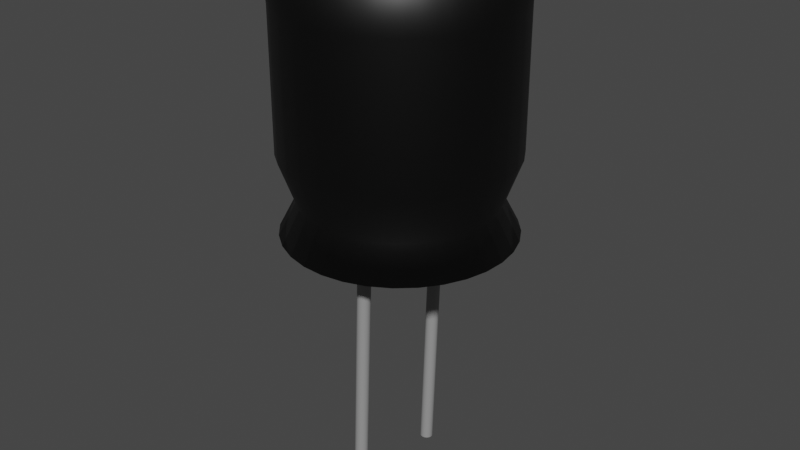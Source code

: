 # Source: condenser.blend  (saved by Blender 3.3.6; exported with 4.5.12 LTS)
import bpy
from mathutils import Matrix  # noqa: F401  (used for matrix-valued properties, if any)

bpy.ops.wm.read_factory_settings(use_empty=True)
scene = bpy.context.scene
scene.name = 'Scene'

# ---- collections
col_collection = bpy.data.collections.new('Collection'); scene.collection.children.link(col_collection)

# ---- materials (node trees are filled in below, after node groups)
mat_x = bpy.data.materials.new('マテリアル')
mat_x.use_transparent_shadow = False
mat_002 = bpy.data.materials.new('マテリアル.002')
mat_002.use_transparent_shadow = False

# ---- material node trees
mat_x.use_nodes = True; mat_x.node_tree.nodes.clear()
_N = mat_x.node_tree.nodes; _L = mat_x.node_tree.links
n0 = _N.new('ShaderNodeBsdfPrincipled'); n0.name = 'プリンシプルBSDF'; n0.location = (10, 300)
n0.distribution = 'GGX'
n0.subsurface_method = 'RANDOM_WALK_SKIN'
n0.inputs[0].default_value = (0.0, 0.0, 0.0, 1.0)
n0.inputs[3].default_value = 1.45
n0.inputs[27].default_value = (0.0, 0.0, 0.0, 1.0)
n0.inputs[28].default_value = 1.0
n1 = _N.new('ShaderNodeOutputMaterial'); n1.name = 'マテリアル出力'; n1.location = (300, 300)
_L.new(n0.outputs[0], n1.inputs[0])
n1.is_active_output = True
mat_002.use_nodes = True; mat_002.node_tree.nodes.clear()
_N = mat_002.node_tree.nodes; _L = mat_002.node_tree.links
n0 = _N.new('ShaderNodeBsdfPrincipled'); n0.name = 'プリンシプルBSDF'; n0.location = (10, 300)
n0.distribution = 'GGX'
n0.subsurface_method = 'RANDOM_WALK_SKIN'
n0.inputs[0].default_value = (0.2883, 0.2883, 0.2883, 1.0)
n0.inputs[3].default_value = 1.45
n0.inputs[27].default_value = (0.0, 0.0, 0.0, 1.0)
n0.inputs[28].default_value = 1.0
n1 = _N.new('ShaderNodeOutputMaterial'); n1.name = 'マテリアル出力'; n1.location = (300, 300)
_L.new(n0.outputs[0], n1.inputs[0])
n1.is_active_output = True

# ---- world
world_world = bpy.data.worlds.new('World'); scene.world = world_world
world_world.use_nodes = True; world_world.node_tree.nodes.clear()
_N = world_world.node_tree.nodes; _L = world_world.node_tree.links
n0 = _N.new('ShaderNodeOutputWorld'); n0.name = 'World Output'; n0.location = (300, 300)
n1 = _N.new('ShaderNodeBackground'); n1.name = 'Background'; n1.location = (10, 300)
n1.inputs[0].default_value = (0.05088, 0.05088, 0.05088, 1.0)
_L.new(n1.outputs[0], n0.inputs[0])
n0.is_active_output = True
world_world.color = (0.05088, 0.05088, 0.05088)
world_world.use_sun_shadow = False
world_world.sun_shadow_jitter_overblur = 0.0

# ---- meshes
me_001 = bpy.data.meshes.new('円柱.001')
me_001.from_pydata([(0.1278, 0.7772, 2.498), (0.2769, 0.7374, 2.498), (0.4155, 0.6692, 2.498), (0.538, 0.5753, 2.498), (0.6399, 0.4592, 2.498), (0.7172, 0.3256, 2.498), (0.767, 0.1794, 2.498), (0.7872, 0.02632, 2.498), (0.7772, -0.1278, 2.498), (0.7374, -0.2769, 2.498), (0.6692, -0.4155, 2.498), (0.5753, -0.538, 2.498), (0.4592, -0.6399, 2.498), (0.3256, -0.7172, 2.498), (0.1794, -0.767, 2.498), (0.02632, -0.7872, 2.498), (-0.1278, -0.7772, 2.498), (-0.2769, -0.7374, 2.498), (-0.4155, -0.6692, 2.498), (-0.538, -0.5753, 2.498), (-0.6399, -0.4592, 2.498), (-0.7172, -0.3256, 2.498), (-0.767, -0.1794, 2.498), (-0.7872, -0.02632, 2.498), (-0.7772, 0.1278, 2.498), (-0.7374, 0.2769, 2.498), (-0.6692, 0.4155, 2.498), (-0.5753, 0.538, 2.498), (-0.4592, 0.6399, 2.498), (-0.3256, 0.7172, 2.498), (-0.1794, 0.767, 2.498), (-0.02632, 0.7872, 2.498), (0.1561, 1.065, 5.029), (0.3609, 1.014, 5.029), (0.5518, 0.9242, 5.029), (0.7215, 0.7988, 5.029), (0.8635, 0.6427, 5.029), (0.9723, 0.4619, 5.029), (1.044, 0.2633, 5.029), (1.075, 0.05467, 5.029), (1.065, -0.1561, 5.029), (1.014, -0.3609, 5.029), (0.9242, -0.5518, 5.029), (0.7988, -0.7215, 5.029), (0.6427, -0.8635, 5.029), (0.4619, -0.9723, 5.029), (0.2633, -1.044, 5.029), (0.05467, -1.075, 5.029), (-0.1561, -1.065, 5.029), (-0.3609, -1.014, 5.029), (-0.5518, -0.9242, 5.029), (-0.7215, -0.7988, 5.029), (-0.8635, -0.6427, 5.029), (-0.9723, -0.4619, 5.029), (-1.044, -0.2633, 5.029), (-1.075, -0.05467, 5.029), (-1.065, 0.1561, 5.029), (-1.014, 0.3609, 5.029), (-0.9242, 0.5518, 5.029), (-0.7988, 0.7215, 5.029), (-0.6427, 0.8635, 5.029), (-0.4619, 0.9723, 5.029), (-0.2633, 1.044, 5.029), (-0.05467, 1.075, 5.029), (-0.05072, 1.035, 3.237), (-0.2517, 1.005, 3.237), (-0.4429, 0.9368, 3.237), (-0.6172, 0.8324, 3.237), (-0.7677, 0.696, 3.237), (-0.8888, 0.5328, 3.237), (-0.9756, 0.3492, 3.237), (-1.025, 0.1522, 3.237), (-1.035, -0.05072, 3.237), (-1.005, -0.2517, 3.237), (-0.9368, -0.4429, 3.237), (-0.8324, -0.6172, 3.237), (-0.696, -0.7677, 3.237), (-0.5328, -0.8888, 3.237), (-0.3492, -0.9756, 3.237), (-0.1522, -1.025, 3.237), (0.05072, -1.035, 3.237), (0.2517, -1.005, 3.237), (0.4429, -0.9368, 3.237), (0.6172, -0.8324, 3.237), (0.7677, -0.696, 3.237), (0.8888, -0.5328, 3.237), (0.9756, -0.3492, 3.237), (1.025, -0.1522, 3.237), (1.035, 0.05072, 3.237), (1.005, 0.2517, 3.237), (0.9368, 0.4429, 3.237), (0.8324, 0.6172, 3.237), (0.696, 0.7677, 3.237), (0.5328, 0.8888, 3.237), (0.3492, 0.9756, 3.237), (0.1522, 1.025, 3.237), (0.1366, 0.8671, 2.801), (0.3031, 0.8237, 2.801), (0.458, 0.7488, 2.801), (0.5953, 0.645, 2.801), (0.7097, 0.5165, 2.801), (0.7968, 0.3681, 2.801), (0.8533, 0.2056, 2.801), (0.877, 0.03517, 2.801), (0.8671, -0.1366, 2.801), (0.8237, -0.3031, 2.801), (0.7488, -0.458, 2.801), (0.645, -0.5953, 2.801), (0.5165, -0.7097, 2.801), (0.3681, -0.7968, 2.801), (0.2056, -0.8533, 2.801), (0.03517, -0.877, 2.801), (-0.1366, -0.8671, 2.801), (-0.3031, -0.8237, 2.801), (-0.458, -0.7488, 2.801), (-0.5953, -0.645, 2.801), (-0.7097, -0.5165, 2.801), (-0.7968, -0.3681, 2.801), (-0.8533, -0.2056, 2.801), (-0.877, -0.03517, 2.801), (-0.8671, 0.1366, 2.801), (-0.8237, 0.3031, 2.801), (-0.7488, 0.458, 2.801), (-0.645, 0.5953, 2.801), (-0.5165, 0.7097, 2.801), (-0.3681, 0.7968, 2.801), (-0.2056, 0.8533, 2.801), (-0.03517, 0.877, 2.801), (-0.05072, 1.035, 4.495), (-0.2517, 1.005, 4.495), (-0.4429, 0.9368, 4.495), (-0.6172, 0.8324, 4.495), (-0.7677, 0.696, 4.495), (-0.8888, 0.5328, 4.495), (-0.9756, 0.3492, 4.495), (-1.025, 0.1522, 4.495), (-1.035, -0.05072, 4.495), (-1.005, -0.2517, 4.495), (-0.9368, -0.4429, 4.495), (-0.8324, -0.6172, 4.495), (-0.696, -0.7677, 4.495), (-0.5328, -0.8888, 4.495), (-0.3492, -0.9756, 4.495), (-0.1522, -1.025, 4.495), (0.05072, -1.035, 4.495), (0.2517, -1.005, 4.495), (0.4429, -0.9368, 4.495), (0.6172, -0.8324, 4.495), (0.7677, -0.696, 4.495), (0.8888, -0.5328, 4.495), (0.9756, -0.3492, 4.495), (1.025, -0.1522, 4.495), (1.035, 0.05072, 4.495), (1.005, 0.2517, 4.495), (0.9368, 0.4429, 4.495), (0.8324, 0.6172, 4.495), (0.696, 0.7677, 4.495), (0.5328, 0.8888, 4.495), (0.3492, 0.9756, 4.495), (0.1522, 1.025, 4.495), (0.1522, 1.025, 2.498), (0.3492, 0.9756, 2.498), (0.5328, 0.8888, 2.498), (0.696, 0.7677, 2.498), (0.8324, 0.6172, 2.498), (0.9368, 0.4429, 2.498), (1.005, 0.2517, 2.498), (1.035, 0.05072, 2.498), (1.025, -0.1522, 2.498), (0.9756, -0.3492, 2.498), (0.8888, -0.5328, 2.498), (0.7677, -0.696, 2.498), (0.6172, -0.8324, 2.498), (0.4429, -0.9368, 2.498), (0.2517, -1.005, 2.498), (0.05072, -1.035, 2.498), (-0.1522, -1.025, 2.498), (-0.3492, -0.9756, 2.498), (-0.5328, -0.8888, 2.498), (-0.696, -0.7677, 2.498), (-0.8324, -0.6172, 2.498), (-0.9368, -0.4429, 2.498), (-1.005, -0.2517, 2.498), (-1.035, -0.05072, 2.498), (-1.025, 0.1522, 2.498), (-0.9756, 0.3492, 2.498), (-0.8888, 0.5328, 2.498), (-0.7677, 0.696, 2.498), (-0.6172, 0.8324, 2.498), (-0.4429, 0.9368, 2.498), (-0.2517, 1.005, 2.498), (-0.05072, 1.035, 2.498), (0.1278, 0.7772, 2.783), (0.2769, 0.7374, 2.783), (0.4155, 0.6692, 2.783), (0.538, 0.5753, 2.783), (0.6399, 0.4592, 2.783), (0.7172, 0.3256, 2.783), (0.767, 0.1794, 2.783), (0.7872, 0.02632, 2.783), (0.7772, -0.1278, 2.783), (0.7374, -0.2769, 2.783), (0.6692, -0.4155, 2.783), (0.5753, -0.538, 2.783), (0.4592, -0.6399, 2.783), (0.3256, -0.7172, 2.783), (0.1794, -0.767, 2.783), (0.02632, -0.7872, 2.783), (-0.1278, -0.7772, 2.783), (-0.2769, -0.7374, 2.783), (-0.4155, -0.6692, 2.783), (-0.538, -0.5753, 2.783), (-0.6399, -0.4592, 2.783), (-0.7172, -0.3256, 2.783), (-0.767, -0.1794, 2.783), (-0.7872, -0.02632, 2.783), (-0.7772, 0.1278, 2.783), (-0.7374, 0.2769, 2.783), (-0.6692, 0.4155, 2.783), (-0.5753, 0.538, 2.783), (-0.4592, 0.6399, 2.783), (-0.3256, 0.7172, 2.783), (-0.1794, 0.767, 2.783), (-0.02632, 0.7872, 2.783)], [], [(97, 98, 162, 161), (98, 99, 163, 162), (99, 100, 164, 163), (100, 101, 165, 164), (101, 102, 166, 165), (102, 103, 167, 166), (103, 104, 168, 167), (104, 105, 169, 168), (105, 106, 170, 169), (106, 107, 171, 170), (107, 108, 172, 171), (108, 109, 173, 172), (109, 110, 174, 173), (110, 111, 175, 174), (111, 112, 176, 175), (112, 113, 177, 176), (113, 114, 178, 177), (114, 115, 179, 178), (115, 116, 180, 179), (116, 117, 181, 180), (117, 118, 182, 181), (118, 119, 183, 182), (119, 120, 184, 183), (120, 121, 185, 184), (121, 122, 186, 185), (122, 123, 187, 186), (123, 124, 188, 187), (124, 125, 189, 188), (125, 126, 190, 189), (126, 127, 191, 190), (33, 32, 63, 62, 61, 60, 59, 58, 57, 56, 55, 54, 53, 52, 51, 50, 49, 48, 47, 46, 45, 44, 43, 42, 41, 40, 39, 38, 37, 36, 35, 34), (0, 31, 191, 160), (95, 94, 97, 96), (7, 8, 200, 199), (158, 159, 32, 33), (128, 64, 65, 129), (64, 95, 96, 127), (129, 65, 66, 130), (130, 66, 67, 131), (131, 67, 68, 132), (132, 68, 69, 133), (133, 69, 70, 134), (134, 70, 71, 135), (135, 71, 72, 136), (136, 72, 73, 137), (137, 73, 74, 138), (138, 74, 75, 139), (139, 75, 76, 140), (140, 76, 77, 141), (141, 77, 78, 142), (142, 78, 79, 143), (143, 79, 80, 144), (144, 80, 81, 145), (145, 81, 82, 146), (146, 82, 83, 147), (147, 83, 84, 148), (148, 84, 85, 149), (149, 85, 86, 150), (150, 86, 87, 151), (151, 87, 88, 152), (152, 88, 89, 153), (153, 89, 90, 154), (154, 90, 91, 155), (155, 91, 92, 156), (156, 92, 93, 157), (157, 93, 94, 158), (96, 97, 161, 160), (158, 94, 95, 159), (96, 160, 191, 127), (2, 1, 161, 162), (128, 63, 32, 159), (94, 93, 98, 97), (34, 157, 158, 33), (93, 92, 99, 98), (35, 156, 157, 34), (92, 91, 100, 99), (36, 155, 156, 35), (91, 90, 101, 100), (37, 154, 155, 36), (90, 89, 102, 101), (38, 153, 154, 37), (89, 88, 103, 102), (39, 152, 153, 38), (88, 87, 104, 103), (40, 151, 152, 39), (87, 86, 105, 104), (41, 150, 151, 40), (86, 85, 106, 105), (42, 149, 150, 41), (85, 84, 107, 106), (43, 148, 149, 42), (84, 83, 108, 107), (44, 147, 148, 43), (83, 82, 109, 108), (45, 146, 147, 44), (82, 81, 110, 109), (46, 145, 146, 45), (81, 80, 111, 110), (47, 144, 145, 46), (80, 79, 112, 111), (48, 143, 144, 47), (79, 78, 113, 112), (49, 142, 143, 48), (78, 77, 114, 113), (50, 141, 142, 49), (77, 76, 115, 114), (51, 140, 141, 50), (76, 75, 116, 115), (52, 139, 140, 51), (75, 74, 117, 116), (53, 138, 139, 52), (74, 73, 118, 117), (54, 137, 138, 53), (73, 72, 119, 118), (55, 136, 137, 54), (72, 71, 120, 119), (56, 135, 136, 55), (71, 70, 121, 120), (57, 134, 135, 56), (70, 69, 122, 121), (58, 133, 134, 57), (69, 68, 123, 122), (59, 132, 133, 58), (68, 67, 124, 123), (60, 131, 132, 59), (67, 66, 125, 124), (61, 130, 131, 60), (66, 65, 126, 125), (62, 129, 130, 61), (65, 64, 127, 126), (63, 128, 129, 62), (3, 2, 162, 163), (4, 3, 163, 164), (5, 4, 164, 165), (6, 5, 165, 166), (7, 6, 166, 167), (8, 7, 167, 168), (9, 8, 168, 169), (10, 9, 169, 170), (11, 10, 170, 171), (12, 11, 171, 172), (13, 12, 172, 173), (14, 13, 173, 174), (15, 14, 174, 175), (16, 15, 175, 176), (17, 16, 176, 177), (18, 17, 177, 178), (19, 18, 178, 179), (20, 19, 179, 180), (21, 20, 180, 181), (22, 21, 181, 182), (23, 22, 182, 183), (24, 23, 183, 184), (25, 24, 184, 185), (26, 25, 185, 186), (27, 26, 186, 187), (28, 27, 187, 188), (29, 28, 188, 189), (30, 29, 189, 190), (31, 30, 190, 191), (26, 218, 217, 25), (1, 0, 160, 161), (27, 219, 218, 26), (223, 192, 193, 194, 195, 196, 197, 198, 199, 200, 201, 202, 203, 204, 205, 206, 207, 208, 209, 210, 211, 212, 213, 214, 215, 216, 217, 218, 219, 220, 221, 222), (22, 214, 213, 21), (28, 220, 219, 27), (8, 9, 201, 200), (23, 215, 214, 22), (29, 221, 220, 28), (9, 10, 202, 201), (24, 216, 215, 23), (30, 222, 221, 29), (10, 11, 203, 202), (25, 217, 216, 24), (31, 223, 222, 30), (11, 12, 204, 203), (0, 192, 223, 31), (12, 13, 205, 204), (13, 14, 206, 205), (14, 15, 207, 206), (15, 16, 208, 207), (16, 17, 209, 208), (17, 18, 210, 209), (18, 19, 211, 210), (0, 1, 193, 192), (19, 20, 212, 211), (21, 213, 212, 20), (1, 2, 194, 193), (2, 3, 195, 194), (3, 4, 196, 195), (4, 5, 197, 196), (5, 6, 198, 197), (6, 7, 199, 198), (128, 159, 95, 64)])
me_001.polygons.foreach_set('use_smooth', [True] * 194)
_uv = me_001.uv_layers.new(name='UVマップ')
_uv.uv.foreach_set('vector', [0.9453, 0.625, 0.9141, 0.625, 0.9141, 0.5, 0.9453, 0.5, 0.9141, 0.625, 0.8828, 0.625, 0.8828, 0.5, 0.9141, 0.5, 0.8828, 0.625, 0.8516, 0.625, 0.8516, 0.5, 0.8828, 0.5, 0.8516, 0.625, 0.8203, 0.625, 0.8203, 0.5, 0.8516, 0.5, 0.8203, 0.625, 0.7891, 0.625, 0.7891, 0.5, 0.8203, 0.5, 0.7891, 0.625, 0.7578, 0.625, 0.7578, 0.5, 0.7891, 0.5, 0.7578, 0.625, 0.7266, 0.625, 0.7266, 0.5, 0.7578, 0.5, 0.7266, 0.625, 0.6953, 0.625, 0.6953, 0.5, 0.7266, 0.5, 0.6953, 0.625, 0.6641, 0.625, 0.6641, 0.5, 0.6953, 0.5, 0.6641, 0.625, 0.6328, 0.625, 0.6328, 0.5, 0.6641, 0.5, 0.6328, 0.625, 0.6016, 0.625, 0.6016, 0.5, 0.6328, 0.5, 0.6016, 0.625, 0.5703, 0.625, 0.5703, 0.5, 0.6016, 0.5, 0.5703, 0.625, 0.5391, 0.625, 0.5391, 0.5, 0.5703, 0.5, 0.5391, 0.625, 0.5078, 0.625, 0.5078, 0.5, 0.5391, 0.5, 0.5078, 0.625, 0.4766, 0.625, 0.4766, 0.5, 0.5078, 0.5, 0.4766, 0.625, 0.4453, 0.625, 0.4453, 0.5, 0.4766, 0.5, 0.4453, 0.625, 0.4141, 0.625, 0.4141, 0.5, 0.4453, 0.5, 0.4141, 0.625, 0.3828, 0.625, 0.3828, 0.5, 0.4141, 0.5, 0.3828, 0.625, 0.3516, 0.625, 0.3516, 0.5, 0.3828, 0.5, 0.3516, 0.625, 0.3203, 0.625, 0.3203, 0.5, 0.3516, 0.5, 0.3203, 0.625, 0.2891, 0.625, 0.2891, 0.5, 0.3203, 0.5, 0.2891, 0.625, 0.2578, 0.625, 0.2578, 0.5, 0.2891, 0.5, 0.2578, 0.625, 0.2266, 0.625, 0.2266, 0.5, 0.2578, 0.5, 0.2266, 0.625, 0.1953, 0.625, 0.1953, 0.5, 0.2266, 0.5, 0.1953, 0.625, 0.1641, 0.625, 0.1641, 0.5, 0.1953, 0.5, 0.1641, 0.625, 0.1328, 0.625, 0.1328, 0.5, 0.1641, 0.5, 0.1328, 0.625, 0.1016, 0.625, 0.1016, 0.5, 0.1328, 0.5, 0.1016, 0.625, 0.07031, 0.625, 0.07031, 0.5, 0.1016, 0.5, 0.07031, 0.625, 0.03906, 0.625, 0.03906, 0.5, 0.07031, 0.5, 0.03906, 0.625, 0.007812, 0.625, 0.007812, 0.5, 0.03906, 0.5, 0.3306, 0.4751, 0.2851, 0.4865, 0.2383, 0.4888, 0.1919, 0.482, 0.1478, 0.4662, 0.1076, 0.4421, 0.07283, 0.4106, 0.0449, 0.373, 0.02485, 0.3306, 0.01346, 0.2851, 0.01115, 0.2383, 0.01803, 0.1919, 0.03381, 0.1478, 0.05791, 0.1076, 0.08939, 0.07283, 0.127, 0.0449, 0.1694, 0.02485, 0.2149, 0.01346, 0.2617, 0.01115, 0.3081, 0.01803, 0.3522, 0.03381, 0.3924, 0.05791, 0.4272, 0.08939, 0.4551, 0.127, 0.4751, 0.1694, 0.4865, 0.2149, 0.4888, 0.2617, 0.482, 0.3081, 0.4662, 0.3522, 0.4421, 0.3924, 0.4106, 0.4272, 0.373, 0.4551, 0.7795, 0.4294, 0.7439, 0.4317, 0.7383, 0.4888, 0.7851, 0.4865, 0.9766, 0.75, 0.9453, 0.75, 0.9453, 0.625, 0.9766, 0.625, 0.9317, 0.2561, 0.9294, 0.2205, 0.9294, 0.2205, 0.9317, 0.2561, 0.9453, 0.875, 0.9766, 0.875, 0.9766, 1.0, 0.9453, 1.0, 0.007812, 0.875, 0.007812, 0.75, 0.03906, 0.75, 0.03906, 0.875, 0.007812, 0.75, 0.9766, 0.75, 0.9766, 0.625, 0.007812, 0.625, 0.03906, 0.875, 0.03906, 0.75, 0.07031, 0.75, 0.07031, 0.875, 0.07031, 0.875, 0.07031, 0.75, 0.1016, 0.75, 0.1016, 0.875, 0.1016, 0.875, 0.1016, 0.75, 0.1328, 0.75, 0.1328, 0.875, 0.1328, 0.875, 0.1328, 0.75, 0.1641, 0.75, 0.1641, 0.875, 0.1641, 0.875, 0.1641, 0.75, 0.1953, 0.75, 0.1953, 0.875, 0.1953, 0.875, 0.1953, 0.75, 0.2266, 0.75, 0.2266, 0.875, 0.2266, 0.875, 0.2266, 0.75, 0.2578, 0.75, 0.2578, 0.875, 0.2578, 0.875, 0.2578, 0.75, 0.2891, 0.75, 0.2891, 0.875, 0.2891, 0.875, 0.2891, 0.75, 0.3203, 0.75, 0.3203, 0.875, 0.3203, 0.875, 0.3203, 0.75, 0.3516, 0.75, 0.3516, 0.875, 0.3516, 0.875, 0.3516, 0.75, 0.3828, 0.75, 0.3828, 0.875, 0.3828, 0.875, 0.3828, 0.75, 0.4141, 0.75, 0.4141, 0.875, 0.4141, 0.875, 0.4141, 0.75, 0.4453, 0.75, 0.4453, 0.875, 0.4453, 0.875, 0.4453, 0.75, 0.4766, 0.75, 0.4766, 0.875, 0.4766, 0.875, 0.4766, 0.75, 0.5078, 0.75, 0.5078, 0.875, 0.5078, 0.875, 0.5078, 0.75, 0.5391, 0.75, 0.5391, 0.875, 0.5391, 0.875, 0.5391, 0.75, 0.5703, 0.75, 0.5703, 0.875, 0.5703, 0.875, 0.5703, 0.75, 0.6016, 0.75, 0.6016, 0.875, 0.6016, 0.875, 0.6016, 0.75, 0.6328, 0.75, 0.6328, 0.875, 0.6328, 0.875, 0.6328, 0.75, 0.6641, 0.75, 0.6641, 0.875, 0.6641, 0.875, 0.6641, 0.75, 0.6953, 0.75, 0.6953, 0.875, 0.6953, 0.875, 0.6953, 0.75, 0.7266, 0.75, 0.7266, 0.875, 0.7266, 0.875, 0.7266, 0.75, 0.7578, 0.75, 0.7578, 0.875, 0.7578, 0.875, 0.7578, 0.75, 0.7891, 0.75, 0.7891, 0.875, 0.7891, 0.875, 0.7891, 0.75, 0.8203, 0.75, 0.8203, 0.875, 0.8203, 0.875, 0.8203, 0.75, 0.8516, 0.75, 0.8516, 0.875, 0.8516, 0.875, 0.8516, 0.75, 0.8828, 0.75, 0.8828, 0.875, 0.8828, 0.875, 0.8828, 0.75, 0.9141, 0.75, 0.9141, 0.875, 0.9141, 0.875, 0.9141, 0.75, 0.9453, 0.75, 0.9453, 0.875, 0.9766, 0.625, 0.9453, 0.625, 0.9453, 0.5, 0.9766, 0.5, 0.9453, 0.875, 0.9453, 0.75, 0.9766, 0.75, 0.9766, 0.875, 0.9766, 0.625, 0.9766, 0.5, 0.007812, 0.5, 0.007812, 0.625, 0.8459, 0.4044, 0.8139, 0.4202, 0.8306, 0.4751, 0.873, 0.4551, 0.007812, 0.875, 0.007812, 1.0, 0.9766, 1.0, 0.9766, 0.875, 0.9453, 0.75, 0.9141, 0.75, 0.9141, 0.625, 0.9453, 0.625, 0.9141, 1.0, 0.9141, 0.875, 0.9453, 0.875, 0.9453, 1.0, 0.9141, 0.75, 0.8828, 0.75, 0.8828, 0.625, 0.9141, 0.625, 0.8828, 1.0, 0.8828, 0.875, 0.9141, 0.875, 0.9141, 1.0, 0.8828, 0.75, 0.8516, 0.75, 0.8516, 0.625, 0.8828, 0.625, 0.8516, 1.0, 0.8516, 0.875, 0.8828, 0.875, 0.8828, 1.0, 0.8516, 0.75, 0.8203, 0.75, 0.8203, 0.625, 0.8516, 0.625, 0.8203, 1.0, 0.8203, 0.875, 0.8516, 0.875, 0.8516, 1.0, 0.8203, 0.75, 0.7891, 0.75, 0.7891, 0.625, 0.8203, 0.625, 0.7891, 1.0, 0.7891, 0.875, 0.8203, 0.875, 0.8203, 1.0, 0.7891, 0.75, 0.7578, 0.75, 0.7578, 0.625, 0.7891, 0.625, 0.7578, 1.0, 0.7578, 0.875, 0.7891, 0.875, 0.7891, 1.0, 0.7578, 0.75, 0.7266, 0.75, 0.7266, 0.625, 0.7578, 0.625, 0.7266, 1.0, 0.7266, 0.875, 0.7578, 0.875, 0.7578, 1.0, 0.7266, 0.75, 0.6953, 0.75, 0.6953, 0.625, 0.7266, 0.625, 0.6953, 1.0, 0.6953, 0.875, 0.7266, 0.875, 0.7266, 1.0, 0.6953, 0.75, 0.6641, 0.75, 0.6641, 0.625, 0.6953, 0.625, 0.6641, 1.0, 0.6641, 0.875, 0.6953, 0.875, 0.6953, 1.0, 0.6641, 0.75, 0.6328, 0.75, 0.6328, 0.625, 0.6641, 0.625, 0.6328, 1.0, 0.6328, 0.875, 0.6641, 0.875, 0.6641, 1.0, 0.6328, 0.75, 0.6016, 0.75, 0.6016, 0.625, 0.6328, 0.625, 0.6016, 1.0, 0.6016, 0.875, 0.6328, 0.875, 0.6328, 1.0, 0.6016, 0.75, 0.5703, 0.75, 0.5703, 0.625, 0.6016, 0.625, 0.5703, 1.0, 0.5703, 0.875, 0.6016, 0.875, 0.6016, 1.0, 0.5703, 0.75, 0.5391, 0.75, 0.5391, 0.625, 0.5703, 0.625, 0.5391, 1.0, 0.5391, 0.875, 0.5703, 0.875, 0.5703, 1.0, 0.5391, 0.75, 0.5078, 0.75, 0.5078, 0.625, 0.5391, 0.625, 0.5078, 1.0, 0.5078, 0.875, 0.5391, 0.875, 0.5391, 1.0, 0.5078, 0.75, 0.4766, 0.75, 0.4766, 0.625, 0.5078, 0.625, 0.4766, 1.0, 0.4766, 0.875, 0.5078, 0.875, 0.5078, 1.0, 0.4766, 0.75, 0.4453, 0.75, 0.4453, 0.625, 0.4766, 0.625, 0.4453, 1.0, 0.4453, 0.875, 0.4766, 0.875, 0.4766, 1.0, 0.4453, 0.75, 0.4141, 0.75, 0.4141, 0.625, 0.4453, 0.625, 0.4141, 1.0, 0.4141, 0.875, 0.4453, 0.875, 0.4453, 1.0, 0.4141, 0.75, 0.3828, 0.75, 0.3828, 0.625, 0.4141, 0.625, 0.3828, 1.0, 0.3828, 0.875, 0.4141, 0.875, 0.4141, 1.0, 0.3828, 0.75, 0.3516, 0.75, 0.3516, 0.625, 0.3828, 0.625, 0.3516, 1.0, 0.3516, 0.875, 0.3828, 0.875, 0.3828, 1.0, 0.3516, 0.75, 0.3203, 0.75, 0.3203, 0.625, 0.3516, 0.625, 0.3203, 1.0, 0.3203, 0.875, 0.3516, 0.875, 0.3516, 1.0, 0.3203, 0.75, 0.2891, 0.75, 0.2891, 0.625, 0.3203, 0.625, 0.2891, 1.0, 0.2891, 0.875, 0.3203, 0.875, 0.3203, 1.0, 0.2891, 0.75, 0.2578, 0.75, 0.2578, 0.625, 0.2891, 0.625, 0.2578, 1.0, 0.2578, 0.875, 0.2891, 0.875, 0.2891, 1.0, 0.2578, 0.75, 0.2266, 0.75, 0.2266, 0.625, 0.2578, 0.625, 0.2266, 1.0, 0.2266, 0.875, 0.2578, 0.875, 0.2578, 1.0, 0.2266, 0.75, 0.1953, 0.75, 0.1953, 0.625, 0.2266, 0.625, 0.1953, 1.0, 0.1953, 0.875, 0.2266, 0.875, 0.2266, 1.0, 0.1953, 0.75, 0.1641, 0.75, 0.1641, 0.625, 0.1953, 0.625, 0.1641, 1.0, 0.1641, 0.875, 0.1953, 0.875, 0.1953, 1.0, 0.1641, 0.75, 0.1328, 0.75, 0.1328, 0.625, 0.1641, 0.625, 0.1328, 1.0, 0.1328, 0.875, 0.1641, 0.875, 0.1641, 1.0, 0.1328, 0.75, 0.1016, 0.75, 0.1016, 0.625, 0.1328, 0.625, 0.1016, 1.0, 0.1016, 0.875, 0.1328, 0.875, 0.1328, 1.0, 0.1016, 0.75, 0.07031, 0.75, 0.07031, 0.625, 0.1016, 0.625, 0.07031, 1.0, 0.07031, 0.875, 0.1016, 0.875, 0.1016, 1.0, 0.07031, 0.75, 0.03906, 0.75, 0.03906, 0.625, 0.07031, 0.625, 0.03906, 1.0, 0.03906, 0.875, 0.07031, 0.875, 0.07031, 1.0, 0.03906, 0.75, 0.007812, 0.75, 0.007812, 0.625, 0.03906, 0.625, 0.007812, 1.0, 0.007812, 0.875, 0.03906, 0.875, 0.03906, 1.0, 0.8742, 0.3828, 0.8459, 0.4044, 0.873, 0.4551, 0.9106, 0.4272, 0.8977, 0.356, 0.8742, 0.3828, 0.9106, 0.4272, 0.9421, 0.3924, 0.9155, 0.3251, 0.8977, 0.356, 0.9421, 0.3924, 0.9662, 0.3522, 0.927, 0.2914, 0.9155, 0.3251, 0.9662, 0.3522, 0.982, 0.3081, 0.9317, 0.2561, 0.927, 0.2914, 0.982, 0.3081, 0.9888, 0.2617, 0.9294, 0.2205, 0.9317, 0.2561, 0.9888, 0.2617, 0.9865, 0.2149, 0.9202, 0.1861, 0.9294, 0.2205, 0.9865, 0.2149, 0.9751, 0.1694, 0.9044, 0.1541, 0.9202, 0.1861, 0.9751, 0.1694, 0.9551, 0.127, 0.8828, 0.1258, 0.9044, 0.1541, 0.9551, 0.127, 0.9272, 0.08939, 0.856, 0.1023, 0.8828, 0.1258, 0.9272, 0.08939, 0.8924, 0.05791, 0.8251, 0.08449, 0.856, 0.1023, 0.8924, 0.05791, 0.8522, 0.03381, 0.7914, 0.07301, 0.8251, 0.08449, 0.8522, 0.03381, 0.8081, 0.01803, 0.7561, 0.06833, 0.7914, 0.07301, 0.8081, 0.01803, 0.7617, 0.01115, 0.7205, 0.07064, 0.7561, 0.06833, 0.7617, 0.01115, 0.7149, 0.01346, 0.6861, 0.07984, 0.7205, 0.07064, 0.7149, 0.01346, 0.6694, 0.02485, 0.6541, 0.09558, 0.6861, 0.07984, 0.6694, 0.02485, 0.627, 0.0449, 0.6258, 0.1172, 0.6541, 0.09558, 0.627, 0.0449, 0.5894, 0.07283, 0.6023, 0.144, 0.6258, 0.1172, 0.5894, 0.07283, 0.5579, 0.1076, 0.5845, 0.1749, 0.6023, 0.144, 0.5579, 0.1076, 0.5338, 0.1478, 0.573, 0.2086, 0.5845, 0.1749, 0.5338, 0.1478, 0.518, 0.1919, 0.5683, 0.2439, 0.573, 0.2086, 0.518, 0.1919, 0.5112, 0.2383, 0.5706, 0.2795, 0.5683, 0.2439, 0.5112, 0.2383, 0.5135, 0.2851, 0.5798, 0.3139, 0.5706, 0.2795, 0.5135, 0.2851, 0.5249, 0.3306, 0.5956, 0.3459, 0.5798, 0.3139, 0.5249, 0.3306, 0.5449, 0.373, 0.6172, 0.3742, 0.5956, 0.3459, 0.5449, 0.373, 0.5728, 0.4106, 0.644, 0.3977, 0.6172, 0.3742, 0.5728, 0.4106, 0.6076, 0.4421, 0.6749, 0.4155, 0.644, 0.3977, 0.6076, 0.4421, 0.6478, 0.4662, 0.7086, 0.427, 0.6749, 0.4155, 0.6478, 0.4662, 0.6919, 0.482, 0.7439, 0.4317, 0.7086, 0.427, 0.6919, 0.482, 0.7383, 0.4888, 0.5956, 0.3459, 0.5956, 0.3459, 0.5798, 0.3139, 0.5798, 0.3139, 0.8139, 0.4202, 0.7795, 0.4294, 0.7851, 0.4865, 0.8306, 0.4751, 0.6172, 0.3742, 0.6172, 0.3742, 0.5956, 0.3459, 0.5956, 0.3459, 0.7439, 0.4317, 0.7795, 0.4294, 0.8139, 0.4202, 0.8459, 0.4044, 0.8742, 0.3828, 0.8977, 0.356, 0.9155, 0.3251, 0.927, 0.2914, 0.9317, 0.2561, 0.9294, 0.2205, 0.9202, 0.1861, 0.9044, 0.1541, 0.8828, 0.1258, 0.856, 0.1023, 0.8251, 0.08449, 0.7914, 0.07301, 0.7561, 0.06833, 0.7205, 0.07064, 0.6861, 0.07984, 0.6541, 0.09558, 0.6258, 0.1172, 0.6023, 0.144, 0.5845, 0.1749, 0.573, 0.2086, 0.5683, 0.2439, 0.5706, 0.2795, 0.5798, 0.3139, 0.5956, 0.3459, 0.6172, 0.3742, 0.644, 0.3977, 0.6749, 0.4155, 0.7086, 0.427, 0.573, 0.2086, 0.573, 0.2086, 0.5845, 0.1749, 0.5845, 0.1749, 0.644, 0.3977, 0.644, 0.3977, 0.6172, 0.3742, 0.6172, 0.3742, 0.9294, 0.2205, 0.9202, 0.1861, 0.9202, 0.1861, 0.9294, 0.2205, 0.5683, 0.2439, 0.5683, 0.2439, 0.573, 0.2086, 0.573, 0.2086, 0.6749, 0.4155, 0.6749, 0.4155, 0.644, 0.3977, 0.644, 0.3977, 0.9202, 0.1861, 0.9044, 0.1541, 0.9044, 0.1541, 0.9202, 0.1861, 0.5706, 0.2795, 0.5706, 0.2795, 0.5683, 0.2439, 0.5683, 0.2439, 0.7086, 0.427, 0.7086, 0.427, 0.6749, 0.4155, 0.6749, 0.4155, 0.9044, 0.1541, 0.8828, 0.1258, 0.8828, 0.1258, 0.9044, 0.1541, 0.5798, 0.3139, 0.5798, 0.3139, 0.5706, 0.2795, 0.5706, 0.2795, 0.7439, 0.4317, 0.7439, 0.4317, 0.7086, 0.427, 0.7086, 0.427, 0.8828, 0.1258, 0.856, 0.1023, 0.856, 0.1023, 0.8828, 0.1258, 0.7795, 0.4294, 0.7795, 0.4294, 0.7439, 0.4317, 0.7439, 0.4317, 0.856, 0.1023, 0.8251, 0.08449, 0.8251, 0.08449, 0.856, 0.1023, 0.8251, 0.08449, 0.7914, 0.07301, 0.7914, 0.07301, 0.8251, 0.08449, 0.7914, 0.07301, 0.7561, 0.06833, 0.7561, 0.06833, 0.7914, 0.07301, 0.7561, 0.06833, 0.7205, 0.07064, 0.7205, 0.07064, 0.7561, 0.06833, 0.7205, 0.07064, 0.6861, 0.07984, 0.6861, 0.07984, 0.7205, 0.07064, 0.6861, 0.07984, 0.6541, 0.09558, 0.6541, 0.09558, 0.6861, 0.07984, 0.6541, 0.09558, 0.6258, 0.1172, 0.6258, 0.1172, 0.6541, 0.09558, 0.7795, 0.4294, 0.8139, 0.4202, 0.8139, 0.4202, 0.7795, 0.4294, 0.6258, 0.1172, 0.6023, 0.144, 0.6023, 0.144, 0.6258, 0.1172, 0.5845, 0.1749, 0.5845, 0.1749, 0.6023, 0.144, 0.6023, 0.144, 0.8139, 0.4202, 0.8459, 0.4044, 0.8459, 0.4044, 0.8139, 0.4202, 0.8459, 0.4044, 0.8742, 0.3828, 0.8742, 0.3828, 0.8459, 0.4044, 0.8742, 0.3828, 0.8977, 0.356, 0.8977, 0.356, 0.8742, 0.3828, 0.8977, 0.356, 0.9155, 0.3251, 0.9155, 0.3251, 0.8977, 0.356, 0.9155, 0.3251, 0.927, 0.2914, 0.927, 0.2914, 0.9155, 0.3251, 0.927, 0.2914, 0.9317, 0.2561, 0.9317, 0.2561, 0.927, 0.2914, 0.007812, 0.875, 0.9766, 0.875, 0.9766, 0.75, 0.007812, 0.75])
me_001.materials.append(mat_x)
me_001.update()
me_003 = bpy.data.meshes.new('円柱.003')
me_003.from_pydata([(-0.03419, 0.5076, 0.0124), (0.03142, 0.5647, 3.131), (-0.02246, 0.5067, 0.01217), (0.04315, 0.5638, 3.131), (-0.01113, 0.5036, 0.01199), (0.05448, 0.5607, 3.131), (-0.0006361, 0.4983, 0.01187), (0.06497, 0.5553, 3.131), (0.008624, 0.491, 0.01181), (0.07423, 0.5481, 3.131), (0.01629, 0.4821, 0.01181), (0.0819, 0.5392, 3.131), (0.02207, 0.4718, 0.01188), (0.08768, 0.5289, 3.131), (0.02574, 0.4607, 0.012), (0.09135, 0.5178, 3.131), (0.02717, 0.449, 0.01219), (0.09277, 0.5061, 3.131), (0.02628, 0.4373, 0.01242), (0.09189, 0.4944, 3.131), (0.02313, 0.4259, 0.01269), (0.08874, 0.483, 3.131), (0.01783, 0.4154, 0.013), (0.08344, 0.4725, 3.132), (0.01058, 0.4062, 0.01332), (0.07619, 0.4633, 3.132), (0.001664, 0.3985, 0.01365), (0.06727, 0.4556, 3.132), (-0.008577, 0.3927, 0.01397), (0.05703, 0.4498, 3.133), (-0.01975, 0.3891, 0.01427), (0.04586, 0.4462, 3.133), (-0.03142, 0.3877, 0.01454), (0.03419, 0.4447, 3.133), (-0.04315, 0.3885, 0.01477), (0.02246, 0.4456, 3.134), (-0.05448, 0.3917, 0.01495), (0.01113, 0.4488, 3.134), (-0.06497, 0.397, 0.01508), (0.0006361, 0.4541, 3.134), (-0.07423, 0.4043, 0.01514), (-0.008624, 0.4614, 3.134), (-0.0819, 0.4132, 0.01514), (-0.01629, 0.4703, 3.134), (-0.08768, 0.4234, 0.01507), (-0.02207, 0.4805, 3.134), (-0.09135, 0.4346, 0.01494), (-0.02574, 0.4917, 3.134), (-0.09277, 0.4463, 0.01476), (-0.02717, 0.5034, 3.134), (-0.09189, 0.458, 0.01453), (-0.02628, 0.5151, 3.133), (-0.08874, 0.4693, 0.01425), (-0.02313, 0.5264, 3.133), (-0.08344, 0.4798, 0.01395), (-0.01783, 0.5369, 3.133), (-0.07619, 0.4891, 0.01363), (-0.01058, 0.5462, 3.132), (-0.06727, 0.4967, 0.0133), (-0.001664, 0.5538, 3.132), (-0.05703, 0.5025, 0.01298), (0.008577, 0.5596, 3.132), (-0.04586, 0.5062, 0.01268), (0.01975, 0.5633, 3.131)], [], [(0, 1, 3, 2), (2, 3, 5, 4), (4, 5, 7, 6), (6, 7, 9, 8), (8, 9, 11, 10), (10, 11, 13, 12), (12, 13, 15, 14), (14, 15, 17, 16), (16, 17, 19, 18), (18, 19, 21, 20), (20, 21, 23, 22), (22, 23, 25, 24), (24, 25, 27, 26), (26, 27, 29, 28), (28, 29, 31, 30), (30, 31, 33, 32), (32, 33, 35, 34), (34, 35, 37, 36), (36, 37, 39, 38), (38, 39, 41, 40), (40, 41, 43, 42), (42, 43, 45, 44), (44, 45, 47, 46), (46, 47, 49, 48), (48, 49, 51, 50), (50, 51, 53, 52), (52, 53, 55, 54), (54, 55, 57, 56), (56, 57, 59, 58), (58, 59, 61, 60), (3, 1, 63, 61, 59, 57, 55, 53, 51, 49, 47, 45, 43, 41, 39, 37, 35, 33, 31, 29, 27, 25, 23, 21, 19, 17, 15, 13, 11, 9, 7, 5), (60, 61, 63, 62), (62, 63, 1, 0), (0, 2, 4, 6, 8, 10, 12, 14, 16, 18, 20, 22, 24, 26, 28, 30, 32, 34, 36, 38, 40, 42, 44, 46, 48, 50, 52, 54, 56, 58, 60, 62)])
_uv = me_003.uv_layers.new(name='UVマップ')
_uv.uv.foreach_set('vector', [1.0, 0.5, 1.0, 1.0, 0.9688, 1.0, 0.9688, 0.5, 0.9688, 0.5, 0.9688, 1.0, 0.9375, 1.0, 0.9375, 0.5, 0.9375, 0.5, 0.9375, 1.0, 0.9062, 1.0, 0.9062, 0.5, 0.9062, 0.5, 0.9062, 1.0, 0.875, 1.0, 0.875, 0.5, 0.875, 0.5, 0.875, 1.0, 0.8438, 1.0, 0.8438, 0.5, 0.8438, 0.5, 0.8438, 1.0, 0.8125, 1.0, 0.8125, 0.5, 0.8125, 0.5, 0.8125, 1.0, 0.7812, 1.0, 0.7812, 0.5, 0.7812, 0.5, 0.7812, 1.0, 0.75, 1.0, 0.75, 0.5, 0.75, 0.5, 0.75, 1.0, 0.7188, 1.0, 0.7188, 0.5, 0.7188, 0.5, 0.7188, 1.0, 0.6875, 1.0, 0.6875, 0.5, 0.6875, 0.5, 0.6875, 1.0, 0.6562, 1.0, 0.6562, 0.5, 0.6562, 0.5, 0.6562, 1.0, 0.625, 1.0, 0.625, 0.5, 0.625, 0.5, 0.625, 1.0, 0.5938, 1.0, 0.5938, 0.5, 0.5938, 0.5, 0.5938, 1.0, 0.5625, 1.0, 0.5625, 0.5, 0.5625, 0.5, 0.5625, 1.0, 0.5312, 1.0, 0.5312, 0.5, 0.5312, 0.5, 0.5312, 1.0, 0.5, 1.0, 0.5, 0.5, 0.5, 0.5, 0.5, 1.0, 0.4688, 1.0, 0.4688, 0.5, 0.4688, 0.5, 0.4688, 1.0, 0.4375, 1.0, 0.4375, 0.5, 0.4375, 0.5, 0.4375, 1.0, 0.4062, 1.0, 0.4062, 0.5, 0.4062, 0.5, 0.4062, 1.0, 0.375, 1.0, 0.375, 0.5, 0.375, 0.5, 0.375, 1.0, 0.3438, 1.0, 0.3438, 0.5, 0.3438, 0.5, 0.3438, 1.0, 0.3125, 1.0, 0.3125, 0.5, 0.3125, 0.5, 0.3125, 1.0, 0.2812, 1.0, 0.2812, 0.5, 0.2812, 0.5, 0.2812, 1.0, 0.25, 1.0, 0.25, 0.5, 0.25, 0.5, 0.25, 1.0, 0.2188, 1.0, 0.2188, 0.5, 0.2188, 0.5, 0.2188, 1.0, 0.1875, 1.0, 0.1875, 0.5, 0.1875, 0.5, 0.1875, 1.0, 0.1562, 1.0, 0.1562, 0.5, 0.1562, 0.5, 0.1562, 1.0, 0.125, 1.0, 0.125, 0.5, 0.125, 0.5, 0.125, 1.0, 0.09375, 1.0, 0.09375, 0.5, 0.09375, 0.5, 0.09375, 1.0, 0.0625, 1.0, 0.0625, 0.5, 0.2968, 0.4854, 0.25, 0.49, 0.2032, 0.4854, 0.1582, 0.4717, 0.1167, 0.4496, 0.08029, 0.4197, 0.05045, 0.3833, 0.02827, 0.3418, 0.01461, 0.2968, 0.01, 0.25, 0.01461, 0.2032, 0.02827, 0.1582, 0.05045, 0.1167, 0.08029, 0.08029, 0.1167, 0.05045, 0.1582, 0.02827, 0.2032, 0.01461, 0.25, 0.01, 0.2968, 0.01461, 0.3418, 0.02827, 0.3833, 0.05045, 0.4197, 0.08029, 0.4496, 0.1167, 0.4717, 0.1582, 0.4854, 0.2032, 0.49, 0.25, 0.4854, 0.2968, 0.4717, 0.3418, 0.4496, 0.3833, 0.4197, 0.4197, 0.3833, 0.4496, 0.3418, 0.4717, 0.0625, 0.5, 0.0625, 1.0, 0.03125, 1.0, 0.03125, 0.5, 0.03125, 0.5, 0.03125, 1.0, 0.0, 1.0, 0.0, 0.5, 0.75, 0.49, 0.7968, 0.4854, 0.8418, 0.4717, 0.8833, 0.4496, 0.9197, 0.4197, 0.9496, 0.3833, 0.9717, 0.3418, 0.9854, 0.2968, 0.99, 0.25, 0.9854, 0.2032, 0.9717, 0.1582, 0.9496, 0.1167, 0.9197, 0.08029, 0.8833, 0.05045, 0.8418, 0.02827, 0.7968, 0.01461, 0.75, 0.01, 0.7032, 0.01461, 0.6582, 0.02827, 0.6167, 0.05045, 0.5803, 0.08029, 0.5504, 0.1167, 0.5283, 0.1582, 0.5146, 0.2032, 0.51, 0.25, 0.5146, 0.2968, 0.5283, 0.3418, 0.5504, 0.3833, 0.5803, 0.4197, 0.6167, 0.4496, 0.6582, 0.4717, 0.7032, 0.4854])
me_003.materials.append(mat_002)
me_003.update()

# ---- objects
ob_x = bpy.data.objects.new('円柱', me_001)
ob_002 = bpy.data.objects.new('円柱.002', me_003)

# ---- transforms, parenting, visibility, modifiers, constraints
ob_x.location = (0.0, 0.0, 0.0)
_m = ob_x.modifiers.new('ブーリアン', 'BOOLEAN')
ob_002.location = (0.0, 0.0, 0.0)
_m = ob_002.modifiers.new('配列', 'ARRAY')
_m.relative_offset_displace = (0.0, -5.5, 0.0)

# ---- collection membership
col_collection.objects.link(ob_x)
col_collection.objects.link(ob_002)

# ---- scene / render settings (as saved in the file)
scene.frame_start = 1; scene.frame_end = 250; scene.frame_set(1)
scene.render.engine = 'BLENDER_EEVEE_NEXT'
scene.cycles.sampling_pattern = 'TABULATED_SOBOL'
scene.cycles.use_light_tree = False
scene.view_settings.view_transform = 'Filmic'
bpy.context.view_layer.update()

# ---- added for rendering (the .blend has no active camera and no usable light): camera, sun
cam_auto = bpy.data.cameras.new('AutoCamera')
cam_auto.lens = 50.0
cam_auto.sensor_width = 36.0
cam_auto.clip_end = 1000.0
ob_auto_camera = bpy.data.objects.new('AutoCamera', cam_auto)
scene.collection.objects.link(ob_auto_camera)
ob_auto_camera.location = (5.42839, -6.51407, 6.86336)
ob_auto_camera.rotation_euler = (1.09748, -7.21219e-08, 0.694738)
scene.camera = ob_auto_camera
light_auto_sun = bpy.data.lights.new('AutoSun', 'SUN')
light_auto_sun.energy = 3.0
light_auto_sun.angle = 0.0523599
ob_auto_sun = bpy.data.objects.new('AutoSun', light_auto_sun)
scene.collection.objects.link(ob_auto_sun)
ob_auto_sun.rotation_euler = (0.872665, 0.174533, 0.523599)
bpy.context.view_layer.update()
